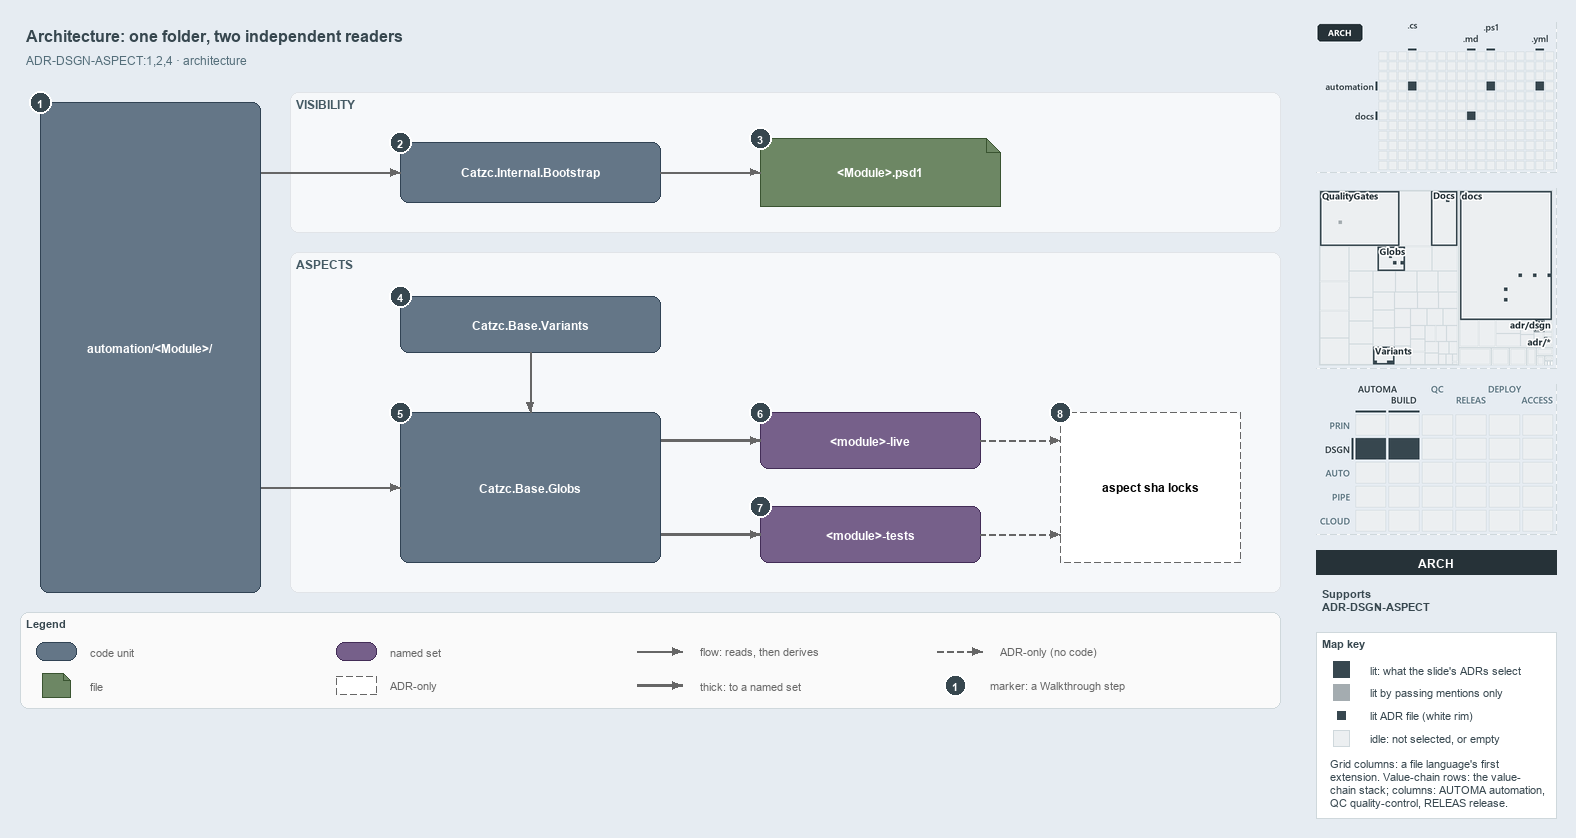

The diagram above was exported from draw.io. Its source (the exported page's mxGraphModel, read from the mxfile embedded in the PNG):
<mxGraphModel dx="1024" dy="768" grid="0" gridSize="10" guides="1" tooltips="1" connect="1" arrows="1" fold="1" page="1" pageScale="1" pageWidth="1572" pageHeight="722" background="#E6ECF2" math="0" shadow="0">
  <root>
    <mxCell id="0" />
    <mxCell id="1" parent="0" />
    <mxCell id="title" value="Architecture: one folder, two independent readers" style="text;html=1;align=left;verticalAlign=middle;fontSize=16;fontStyle=1;fontColor=#37474F;" vertex="1" parent="1">
      <mxGeometry x="20" y="14" width="1260" height="30" as="geometry" />
    </mxCell>
    <mxCell id="subtitle" value="ADR-DSGN-ASPECT:1,2,4 &amp;#183; architecture" style="text;html=1;align=left;verticalAlign=middle;fontSize=12;fontColor=#546E7A;" vertex="1" parent="1">
      <mxGeometry x="20" y="44" width="1240" height="20" as="geometry" />
    </mxCell>
    <mxCell id="band-visibility" value="VISIBILITY" style="rounded=1;html=1;arcSize=3;fillColor=#F6F8FA;strokeColor=#E1E4E8;verticalAlign=top;align=left;spacingLeft=8;fontStyle=1;fontSize=12;fontColor=#455A64;" vertex="1" parent="1">
      <mxGeometry x="290" y="86" width="990" height="140" as="geometry" />
    </mxCell>
    <mxCell id="band-aspects" value="ASPECTS" style="rounded=1;html=1;arcSize=3;fillColor=#F6F8FA;strokeColor=#E1E4E8;verticalAlign=top;align=left;spacingLeft=8;fontStyle=1;fontSize=12;fontColor=#455A64;" vertex="1" parent="1">
      <mxGeometry x="290" y="246" width="990" height="340" as="geometry" />
    </mxCell>
    <mxCell id="folder" value="&lt;b&gt;automation/&amp;lt;Module&amp;gt;/&lt;/b&gt;" style="rounded=1;whiteSpace=wrap;html=1;arcSize=20;fillColor=#647687;strokeColor=#314354;fontColor=#FFFFFF;fontSize=12;" vertex="1" parent="1">
      <mxGeometry x="40" y="96" width="220" height="490" as="geometry" />
    </mxCell>
    <mxCell id="bootstrap" value="&lt;b&gt;Catzc.Internal.Bootstrap&lt;/b&gt;" style="rounded=1;whiteSpace=wrap;html=1;arcSize=20;fillColor=#647687;strokeColor=#314354;fontColor=#FFFFFF;fontSize=12;" vertex="1" parent="1">
      <mxGeometry x="400" y="136" width="260" height="60" as="geometry" />
    </mxCell>
    <mxCell id="psd1" value="&lt;b&gt;&amp;lt;Module&amp;gt;.psd1&lt;/b&gt;" style="shape=note;size=14;whiteSpace=wrap;html=1;fillColor=#6d8764;strokeColor=#3a5431;fontColor=#FFFFFF;fontSize=12;" vertex="1" parent="1">
      <mxGeometry x="760" y="132" width="240" height="68" as="geometry" />
    </mxCell>
    <mxCell id="variants" value="&lt;b&gt;Catzc.Base.Variants&lt;/b&gt;" style="rounded=1;whiteSpace=wrap;html=1;arcSize=20;fillColor=#647687;strokeColor=#314354;fontColor=#FFFFFF;fontSize=12;" vertex="1" parent="1">
      <mxGeometry x="400" y="290" width="260" height="56" as="geometry" />
    </mxCell>
    <mxCell id="globs" value="&lt;b&gt;Catzc.Base.Globs&lt;/b&gt;" style="rounded=1;whiteSpace=wrap;html=1;arcSize=20;fillColor=#647687;strokeColor=#314354;fontColor=#FFFFFF;fontSize=12;" vertex="1" parent="1">
      <mxGeometry x="400" y="406" width="260" height="150" as="geometry" />
    </mxCell>
    <mxCell id="live" value="&lt;b&gt;&amp;lt;module&amp;gt;-live&lt;/b&gt;" style="rounded=1;whiteSpace=wrap;html=1;arcSize=20;fillColor=#76608a;strokeColor=#432d57;fontColor=#FFFFFF;fontSize=12;" vertex="1" parent="1">
      <mxGeometry x="760" y="406" width="220" height="56" as="geometry" />
    </mxCell>
    <mxCell id="tests" value="&lt;b&gt;&amp;lt;module&amp;gt;-tests&lt;/b&gt;" style="rounded=1;whiteSpace=wrap;html=1;arcSize=20;fillColor=#76608a;strokeColor=#432d57;fontColor=#FFFFFF;fontSize=12;" vertex="1" parent="1">
      <mxGeometry x="760" y="500" width="220" height="56" as="geometry" />
    </mxCell>
    <mxCell id="locks" value="&lt;b&gt;aspect sha locks&lt;/b&gt;" style="rounded=1;whiteSpace=wrap;html=1;arcSize=20;fillColor=#FFFFFF;strokeColor=#666666;dashed=1;fontSize=12;" vertex="1" parent="1">
      <mxGeometry x="1060" y="406" width="180" height="150" as="geometry" />
    </mxCell>
    <mxCell id="port-folder-r1" value="" style="text;html=1;strokeColor=none;fillColor=none;" vertex="1" parent="1">
      <mxGeometry x="260" y="166" width="1" height="1" as="geometry" />
    </mxCell>
    <mxCell id="edge-folder-bootstrap" value="" style="edgeStyle=orthogonalEdgeStyle;rounded=1;html=1;endArrow=block;strokeColor=#666666;" edge="1" parent="1" source="port-folder-r1" target="bootstrap">
      <mxGeometry relative="1" as="geometry" />
    </mxCell>
    <mxCell id="edge-bootstrap-psd1" value="" style="edgeStyle=orthogonalEdgeStyle;rounded=1;html=1;endArrow=block;strokeColor=#666666;" edge="1" parent="1" source="bootstrap" target="psd1">
      <mxGeometry relative="1" as="geometry" />
    </mxCell>
    <mxCell id="port-folder-r2" value="" style="text;html=1;strokeColor=none;fillColor=none;" vertex="1" parent="1">
      <mxGeometry x="260" y="481" width="1" height="1" as="geometry" />
    </mxCell>
    <mxCell id="edge-folder-globs" value="" style="edgeStyle=orthogonalEdgeStyle;rounded=1;html=1;endArrow=block;strokeColor=#666666;" edge="1" parent="1" source="port-folder-r2" target="globs">
      <mxGeometry relative="1" as="geometry" />
    </mxCell>
    <mxCell id="edge-variants-globs" value="" style="edgeStyle=orthogonalEdgeStyle;rounded=1;html=1;endArrow=block;strokeColor=#666666;" edge="1" parent="1" source="variants" target="globs">
      <mxGeometry relative="1" as="geometry" />
    </mxCell>
    <mxCell id="port-globs-r1" value="" style="text;html=1;strokeColor=none;fillColor=none;" vertex="1" parent="1">
      <mxGeometry x="660" y="434" width="1" height="1" as="geometry" />
    </mxCell>
    <mxCell id="edge-globs-live" value="" style="edgeStyle=orthogonalEdgeStyle;rounded=1;html=1;endArrow=block;strokeColor=#666666;strokeWidth=2.5;" edge="1" parent="1" source="port-globs-r1" target="live">
      <mxGeometry relative="1" as="geometry" />
    </mxCell>
    <mxCell id="port-globs-r2" value="" style="text;html=1;strokeColor=none;fillColor=none;" vertex="1" parent="1">
      <mxGeometry x="660" y="528" width="1" height="1" as="geometry" />
    </mxCell>
    <mxCell id="edge-globs-tests" value="" style="edgeStyle=orthogonalEdgeStyle;rounded=1;html=1;endArrow=block;strokeColor=#666666;strokeWidth=2.5;" edge="1" parent="1" source="port-globs-r2" target="tests">
      <mxGeometry relative="1" as="geometry" />
    </mxCell>
    <mxCell id="port-locks-l1" value="" style="text;html=1;strokeColor=none;fillColor=none;" vertex="1" parent="1">
      <mxGeometry x="1060" y="434" width="1" height="1" as="geometry" />
    </mxCell>
    <mxCell id="edge-live-locks" value="" style="edgeStyle=orthogonalEdgeStyle;rounded=1;html=1;endArrow=block;strokeColor=#666666;dashed=1;" edge="1" parent="1" source="live" target="port-locks-l1">
      <mxGeometry relative="1" as="geometry" />
    </mxCell>
    <mxCell id="port-locks-l2" value="" style="text;html=1;strokeColor=none;fillColor=none;" vertex="1" parent="1">
      <mxGeometry x="1060" y="528" width="1" height="1" as="geometry" />
    </mxCell>
    <mxCell id="edge-tests-locks" value="" style="edgeStyle=orthogonalEdgeStyle;rounded=1;html=1;endArrow=block;strokeColor=#666666;dashed=1;" edge="1" parent="1" source="tests" target="port-locks-l2">
      <mxGeometry relative="1" as="geometry" />
    </mxCell>
    <mxCell id="mark-1" value="1" style="ellipse;html=1;fillColor=#37474F;strokeColor=#FFFFFF;strokeWidth=2;fontColor=#FFFFFF;fontStyle=1;fontSize=11;" vertex="1" parent="1">
      <mxGeometry x="29" y="85" width="22" height="22" as="geometry" />
    </mxCell>
    <mxCell id="mark-2" value="2" style="ellipse;html=1;fillColor=#37474F;strokeColor=#FFFFFF;strokeWidth=2;fontColor=#FFFFFF;fontStyle=1;fontSize=11;" vertex="1" parent="1">
      <mxGeometry x="389" y="125" width="22" height="22" as="geometry" />
    </mxCell>
    <mxCell id="mark-3" value="3" style="ellipse;html=1;fillColor=#37474F;strokeColor=#FFFFFF;strokeWidth=2;fontColor=#FFFFFF;fontStyle=1;fontSize=11;" vertex="1" parent="1">
      <mxGeometry x="749" y="121" width="22" height="22" as="geometry" />
    </mxCell>
    <mxCell id="mark-4" value="4" style="ellipse;html=1;fillColor=#37474F;strokeColor=#FFFFFF;strokeWidth=2;fontColor=#FFFFFF;fontStyle=1;fontSize=11;" vertex="1" parent="1">
      <mxGeometry x="389" y="279" width="22" height="22" as="geometry" />
    </mxCell>
    <mxCell id="mark-5" value="5" style="ellipse;html=1;fillColor=#37474F;strokeColor=#FFFFFF;strokeWidth=2;fontColor=#FFFFFF;fontStyle=1;fontSize=11;" vertex="1" parent="1">
      <mxGeometry x="389" y="395" width="22" height="22" as="geometry" />
    </mxCell>
    <mxCell id="mark-6" value="6" style="ellipse;html=1;fillColor=#37474F;strokeColor=#FFFFFF;strokeWidth=2;fontColor=#FFFFFF;fontStyle=1;fontSize=11;" vertex="1" parent="1">
      <mxGeometry x="749" y="395" width="22" height="22" as="geometry" />
    </mxCell>
    <mxCell id="mark-7" value="7" style="ellipse;html=1;fillColor=#37474F;strokeColor=#FFFFFF;strokeWidth=2;fontColor=#FFFFFF;fontStyle=1;fontSize=11;" vertex="1" parent="1">
      <mxGeometry x="749" y="489" width="22" height="22" as="geometry" />
    </mxCell>
    <mxCell id="mark-8" value="8" style="ellipse;html=1;fillColor=#37474F;strokeColor=#FFFFFF;strokeWidth=2;fontColor=#FFFFFF;fontStyle=1;fontSize=11;" vertex="1" parent="1">
      <mxGeometry x="1049" y="395" width="22" height="22" as="geometry" />
    </mxCell>
    <mxCell id="legend" value="&lt;b&gt;Legend&lt;/b&gt;" style="rounded=1;whiteSpace=wrap;html=1;arcSize=6;fillColor=#FAFAFA;strokeColor=#CFD8DC;align=left;verticalAlign=top;spacing=8;fontSize=11;fontColor=#37474F;" vertex="1" parent="1">
      <mxGeometry x="20" y="606" width="1260" height="96" as="geometry" />
    </mxCell>
    <mxCell id="legend-code" value="" style="rounded=1;whiteSpace=wrap;html=1;arcSize=20;fillColor=#647687;strokeColor=#314354;fontColor=#FFFFFF;fontSize=12;" vertex="1" parent="1">
      <mxGeometry x="36" y="636" width="40" height="18" as="geometry" />
    </mxCell>
    <mxCell id="legend-code-text" value="code unit" style="text;html=1;align=left;verticalAlign=middle;fontSize=11;fontColor=#666666;" vertex="1" parent="1">
      <mxGeometry x="84" y="635" width="240" height="20" as="geometry" />
    </mxCell>
    <mxCell id="legend-file" value="" style="shape=note;size=7;whiteSpace=wrap;html=1;fillColor=#6d8764;strokeColor=#3a5431;fontColor=#FFFFFF;fontSize=12;" vertex="1" parent="1">
      <mxGeometry x="42" y="667" width="28" height="24" as="geometry" />
    </mxCell>
    <mxCell id="legend-file-text" value="file" style="text;html=1;align=left;verticalAlign=middle;fontSize=11;fontColor=#666666;" vertex="1" parent="1">
      <mxGeometry x="84" y="669" width="240" height="20" as="geometry" />
    </mxCell>
    <mxCell id="legend-set" value="" style="rounded=1;whiteSpace=wrap;html=1;arcSize=20;fillColor=#76608a;strokeColor=#432d57;fontColor=#FFFFFF;fontSize=12;" vertex="1" parent="1">
      <mxGeometry x="336" y="636" width="40" height="18" as="geometry" />
    </mxCell>
    <mxCell id="legend-set-text" value="named set" style="text;html=1;align=left;verticalAlign=middle;fontSize=11;fontColor=#666666;" vertex="1" parent="1">
      <mxGeometry x="384" y="635" width="240" height="20" as="geometry" />
    </mxCell>
    <mxCell id="legend-adronly" value="" style="rounded=1;whiteSpace=wrap;html=1;arcSize=20;fillColor=#FFFFFF;strokeColor=#666666;dashed=1;fontSize=12;" vertex="1" parent="1">
      <mxGeometry x="336" y="670" width="40" height="18" as="geometry" />
    </mxCell>
    <mxCell id="legend-adronly-text" value="ADR-only" style="text;html=1;align=left;verticalAlign=middle;fontSize=11;fontColor=#666666;" vertex="1" parent="1">
      <mxGeometry x="384" y="669" width="240" height="20" as="geometry" />
    </mxCell>
    <mxCell id="legend-flow-a" value="" style="text;html=1;strokeColor=none;fillColor=none;" vertex="1" parent="1">
      <mxGeometry x="636" y="645" width="1" height="1" as="geometry" />
    </mxCell>
    <mxCell id="legend-flow-b" value="" style="text;html=1;strokeColor=none;fillColor=none;" vertex="1" parent="1">
      <mxGeometry x="682" y="645" width="1" height="1" as="geometry" />
    </mxCell>
    <mxCell id="legend-flow" value="" style="edgeStyle=orthogonalEdgeStyle;rounded=1;html=1;endArrow=block;strokeColor=#666666;" edge="1" parent="1" source="legend-flow-a" target="legend-flow-b">
      <mxGeometry relative="1" as="geometry" />
    </mxCell>
    <mxCell id="legend-flow-text" value="flow: reads, then derives" style="text;html=1;align=left;verticalAlign=middle;fontSize=11;fontColor=#666666;" vertex="1" parent="1">
      <mxGeometry x="694" y="635" width="240" height="20" as="geometry" />
    </mxCell>
    <mxCell id="legend-thick-a" value="" style="text;html=1;strokeColor=none;fillColor=none;" vertex="1" parent="1">
      <mxGeometry x="636" y="679" width="1" height="1" as="geometry" />
    </mxCell>
    <mxCell id="legend-thick-b" value="" style="text;html=1;strokeColor=none;fillColor=none;" vertex="1" parent="1">
      <mxGeometry x="682" y="679" width="1" height="1" as="geometry" />
    </mxCell>
    <mxCell id="legend-thick" value="" style="edgeStyle=orthogonalEdgeStyle;rounded=1;html=1;endArrow=block;strokeColor=#666666;strokeWidth=2.5;" edge="1" parent="1" source="legend-thick-a" target="legend-thick-b">
      <mxGeometry relative="1" as="geometry" />
    </mxCell>
    <mxCell id="legend-thick-text" value="thick: to a named set" style="text;html=1;align=left;verticalAlign=middle;fontSize=11;fontColor=#666666;" vertex="1" parent="1">
      <mxGeometry x="694" y="669" width="240" height="20" as="geometry" />
    </mxCell>
    <mxCell id="legend-adr-a" value="" style="text;html=1;strokeColor=none;fillColor=none;" vertex="1" parent="1">
      <mxGeometry x="936" y="645" width="1" height="1" as="geometry" />
    </mxCell>
    <mxCell id="legend-adr-b" value="" style="text;html=1;strokeColor=none;fillColor=none;" vertex="1" parent="1">
      <mxGeometry x="982" y="645" width="1" height="1" as="geometry" />
    </mxCell>
    <mxCell id="legend-adr" value="" style="edgeStyle=orthogonalEdgeStyle;rounded=1;html=1;endArrow=block;strokeColor=#666666;dashed=1;" edge="1" parent="1" source="legend-adr-a" target="legend-adr-b">
      <mxGeometry relative="1" as="geometry" />
    </mxCell>
    <mxCell id="legend-adr-text" value="ADR-only (no code)" style="text;html=1;align=left;verticalAlign=middle;fontSize=11;fontColor=#666666;" vertex="1" parent="1">
      <mxGeometry x="994" y="635" width="240" height="20" as="geometry" />
    </mxCell>
    <mxCell id="legend-mark" value="1" style="ellipse;html=1;fillColor=#37474F;strokeColor=#FFFFFF;strokeWidth=2;fontColor=#FFFFFF;fontStyle=1;fontSize=11;" vertex="1" parent="1">
      <mxGeometry x="944" y="668" width="22" height="22" as="geometry" />
    </mxCell>
    <mxCell id="legend-mark-text" value="marker: a Walkthrough step" style="text;html=1;align=left;verticalAlign=middle;fontSize=11;fontColor=#666666;" vertex="1" parent="1">
      <mxGeometry x="984" y="669" width="220" height="20" as="geometry" />
    </mxCell>
    <mxCell id="minimap-grid" value="" style="shape=image;html=1;imageAspect=0;aspect=fixed;verticalLabelPosition=bottom;strokeColor=#CFD8DC;dashed=1;fillColor=#FAFAFA;image=data:image/png,(base64 omitted: 8416 chars);" vertex="1" parent="1">
      <mxGeometry x="1316" y="16" width="240" height="150" as="geometry" />
    </mxCell>
    <mxCell id="minimap-tree" value="" style="shape=image;html=1;imageAspect=0;aspect=fixed;verticalLabelPosition=bottom;strokeColor=#CFD8DC;dashed=1;fillColor=#FAFAFA;image=data:image/png,(base64 omitted: 20064 chars);" vertex="1" parent="1">
      <mxGeometry x="1316" y="182" width="240" height="180" as="geometry" />
    </mxCell>
    <mxCell id="minimap-chain" value="" style="shape=image;html=1;imageAspect=0;aspect=fixed;verticalLabelPosition=bottom;strokeColor=#CFD8DC;dashed=1;fillColor=#FAFAFA;image=data:image/png,(base64 omitted: 14340 chars);" vertex="1" parent="1">
      <mxGeometry x="1316" y="378" width="240" height="150" as="geometry" />
    </mxCell>
    <mxCell id="lens-badge" value="ARCH" style="rounded=0;whiteSpace=wrap;html=1;align=center;verticalAlign=middle;fontSize=12;fontStyle=1;fontColor=#FFFFFF;fillColor=#263238;strokeColor=none;" vertex="1" parent="1">
      <mxGeometry x="1316" y="544" width="240" height="24" as="geometry" />
    </mxCell>
    <mxCell id="supports" value="&lt;b&gt;Supports&lt;/b&gt;&lt;br&gt;ADR-DSGN-ASPECT" style="text;html=1;whiteSpace=wrap;align=left;verticalAlign=top;fontSize=11;fontColor=#37474F;" vertex="1" parent="1">
      <mxGeometry x="1316" y="576" width="240" height="38" as="geometry" />
    </mxCell>
    <mxCell id="mapkey" value="&lt;b&gt;Map key&lt;/b&gt;" style="rounded=0;whiteSpace=wrap;html=1;align=left;verticalAlign=top;fontSize=11;fontColor=#37474F;fillColor=#FFFFFF;strokeColor=#CFD8DC;spacingLeft=8;spacingTop=2;" vertex="1" parent="1">
      <mxGeometry x="1316" y="626" width="240" height="186" as="geometry" />
    </mxCell>
    <mxCell id="mapkey-lit" value="" style="rounded=0;html=1;fillColor=#37474F;strokeColor=#37474F;" vertex="1" parent="1">
      <mxGeometry x="1333.0" y="655.0" width="16" height="16" as="geometry" />
    </mxCell>
    <mxCell id="mapkey-lit-text" value="lit: what the slide's ADRs select" style="text;html=1;align=left;verticalAlign=middle;fontSize=11;fontColor=#37474F;" vertex="1" parent="1">
      <mxGeometry x="1364" y="653" width="184" height="20" as="geometry" />
    </mxCell>
    <mxCell id="mapkey-touched" value="" style="rounded=0;html=1;fillColor=#A4ACB0;strokeColor=#A4ACB0;" vertex="1" parent="1">
      <mxGeometry x="1333.0" y="678.0" width="16" height="16" as="geometry" />
    </mxCell>
    <mxCell id="mapkey-touched-text" value="lit by passing mentions only" style="text;html=1;align=left;verticalAlign=middle;fontSize=11;fontColor=#37474F;" vertex="1" parent="1">
      <mxGeometry x="1364" y="676" width="184" height="20" as="geometry" />
    </mxCell>
    <mxCell id="mapkey-adr" value="" style="rounded=0;html=1;fillColor=#37474F;strokeColor=#FFFFFF;strokeWidth=2;" vertex="1" parent="1">
      <mxGeometry x="1335.0" y="703.0" width="12" height="12" as="geometry" />
    </mxCell>
    <mxCell id="mapkey-adr-text" value="lit ADR file (white rim)" style="text;html=1;align=left;verticalAlign=middle;fontSize=11;fontColor=#37474F;" vertex="1" parent="1">
      <mxGeometry x="1364" y="699" width="184" height="20" as="geometry" />
    </mxCell>
    <mxCell id="mapkey-idle" value="" style="rounded=0;html=1;fillColor=#ECEFF1;strokeColor=#CFD8DC;" vertex="1" parent="1">
      <mxGeometry x="1333.0" y="724.0" width="16" height="16" as="geometry" />
    </mxCell>
    <mxCell id="mapkey-idle-text" value="idle: not selected, or empty" style="text;html=1;align=left;verticalAlign=middle;fontSize=11;fontColor=#37474F;" vertex="1" parent="1">
      <mxGeometry x="1364" y="722" width="184" height="20" as="geometry" />
    </mxCell>
    <mxCell id="mapkey-codes" value="Grid columns: a file language's first&lt;br&gt;extension. Value-chain rows: the value-&lt;br&gt;chain stack; columns: AUTOMA automation,&lt;br&gt;QC quality-control, RELEAS release." style="text;html=1;align=left;verticalAlign=top;whiteSpace=wrap;fontSize=11;fontColor=#37474F;" vertex="1" parent="1">
      <mxGeometry x="1324" y="746" width="224" height="60" as="geometry" />
    </mxCell>
  </root>
</mxGraphModel>